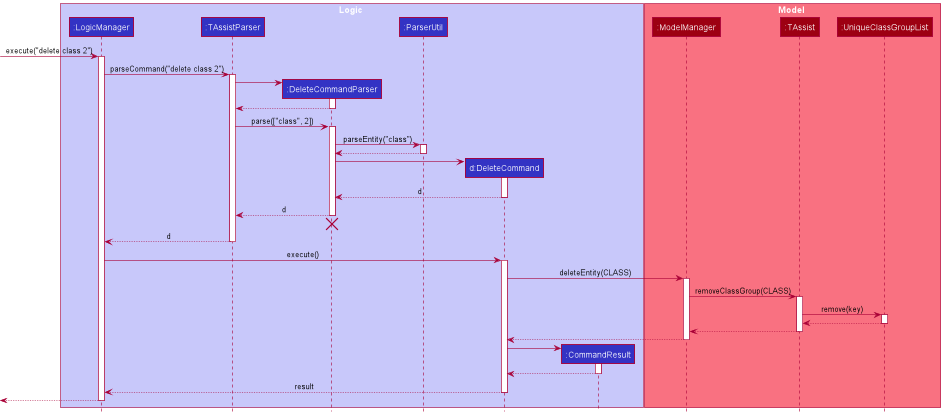

The diagram above was rendered by PlantUML. Its source (embedded in the PNG):
@startuml
!include style.puml

box Logic LOGIC_COLOR_T1
participant ":LogicManager" as LogicManager LOGIC_COLOR
participant ":TAssistParser" as TAssistParser LOGIC_COLOR
participant ":DeleteCommandParser" as DeleteCommandParser LOGIC_COLOR
participant ":ParserUtil" as ParserUtil LOGIC_COLOR
participant "d:DeleteCommand" as DeleteCommand LOGIC_COLOR
participant ":CommandResult" as CommandResult LOGIC_COLOR
end box

box Model MODEL_COLOR_T1
participant ":ModelManager" as ModelManager MODEL_COLOR
participant ":TAssist" as TAssist MODEL_COLOR
participant ":UniqueClassGroupList" as UniqueClassGroupList MODEL_COLOR
end box

[-> LogicManager : execute("delete class 2")
activate LogicManager

LogicManager -> TAssistParser : parseCommand("delete class 2")
activate TAssistParser

create DeleteCommandParser
TAssistParser -> DeleteCommandParser
activate DeleteCommandParser

DeleteCommandParser --> TAssistParser
deactivate DeleteCommandParser

TAssistParser -> DeleteCommandParser : parse(["class", 2])
activate DeleteCommandParser

DeleteCommandParser -> ParserUtil : parseEntity("class")
activate ParserUtil

ParserUtil --> DeleteCommandParser
deactivate ParserUtil

create DeleteCommand
DeleteCommandParser -> DeleteCommand
activate DeleteCommand

DeleteCommand --> DeleteCommandParser : d
deactivate DeleteCommand

DeleteCommandParser --> TAssistParser : d
deactivate DeleteCommandParser
'Hidden arrow to position the destroy marker below the end of the activation bar.
DeleteCommandParser -[hidden]-> TAssistParser
destroy DeleteCommandParser

TAssistParser --> LogicManager : d
deactivate TAssistParser

LogicManager -> DeleteCommand : execute()
activate DeleteCommand

DeleteCommand -> ModelManager : deleteEntity(CLASS)
activate ModelManager

ModelManager -> TAssist : removeClassGroup(CLASS)
activate TAssist

TAssist -> UniqueClassGroupList : remove(key)
activate UniqueClassGroupList

UniqueClassGroupList --> TAssist
deactivate UniqueClassGroupList

TAssist --> ModelManager
deactivate TAssist

ModelManager --> DeleteCommand
deactivate ModelManager

create CommandResult
DeleteCommand -> CommandResult
activate CommandResult

CommandResult --> DeleteCommand
deactivate CommandResult

DeleteCommand --> LogicManager : result
deactivate DeleteCommand

[<--LogicManager
deactivate LogicManager
@enduml